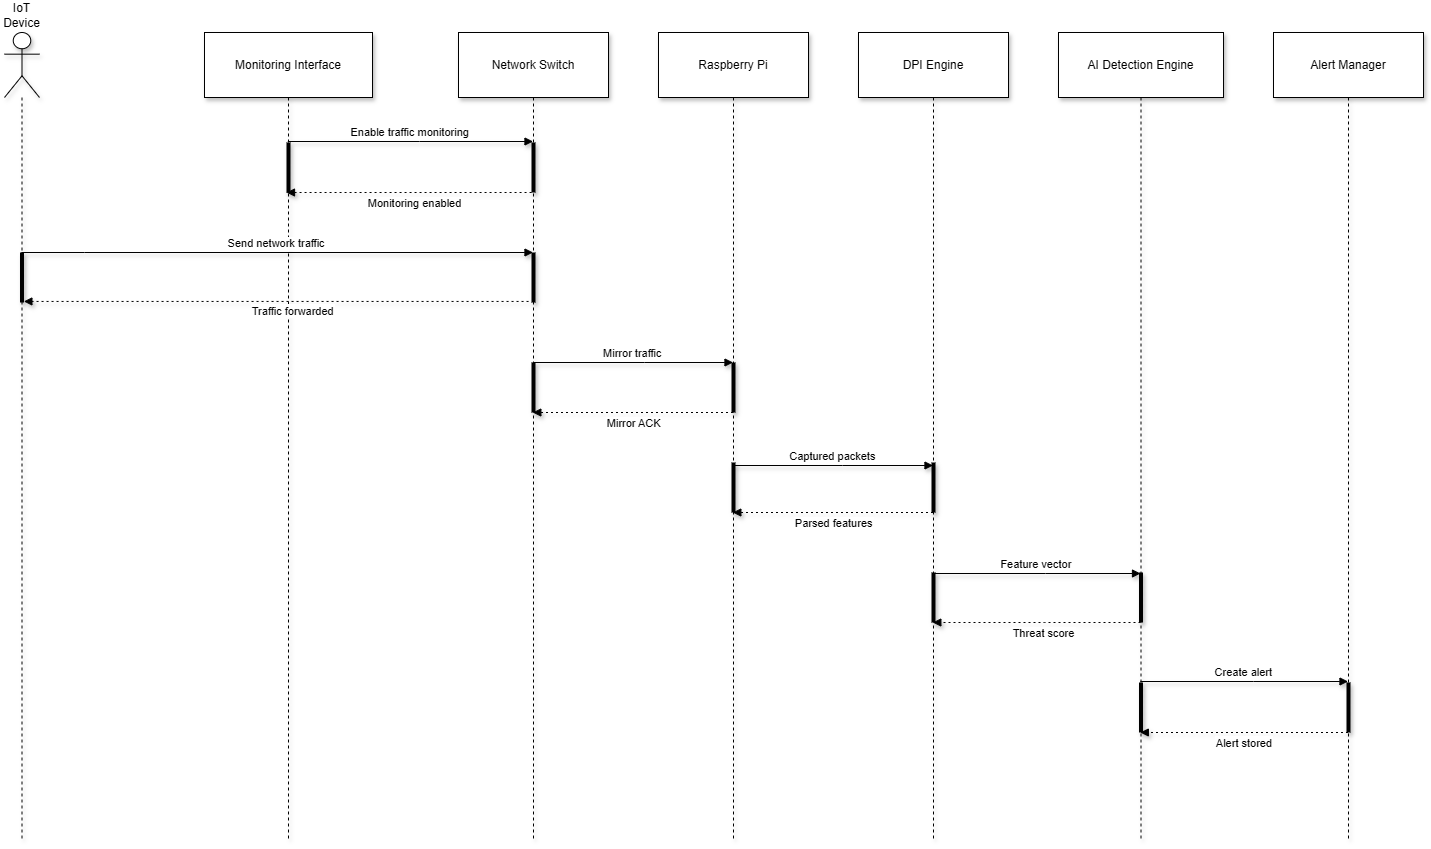

The diagram above was exported from draw.io. Its source (the exported page's mxGraphModel, read from the mxfile embedded in the PNG):
<mxGraphModel dx="1226" dy="661" grid="1" gridSize="10" guides="1" tooltips="1" connect="1" arrows="1" fold="1" page="1" pageScale="1" pageWidth="850" pageHeight="1100" math="0" shadow="0">
  <root>
    <mxCell id="0" />
    <mxCell id="1" parent="0" />
    <mxCell id="cm_X_aJD52FRVHbpkdzY-26" parent="1" style="shape=umlLifeline;perimeter=lifelinePerimeter;whiteSpace=wrap;container=1;dropTarget=0;collapsible=0;recursiveResize=0;outlineConnect=0;portConstraint=eastwest;newEdgeStyle={&quot;edgeStyle&quot;:&quot;elbowEdgeStyle&quot;,&quot;elbow&quot;:&quot;vertical&quot;,&quot;curved&quot;:0,&quot;rounded&quot;:0};participant=umlActor;verticalAlign=bottom;labelPosition=center;verticalLabelPosition=top;align=center;size=65;shadow=1;" value="IoT Device" vertex="1">
      <mxGeometry height="808" width="35" x="20" y="1050" as="geometry" />
    </mxCell>
    <mxCell id="cm_X_aJD52FRVHbpkdzY-27" parent="1" style="shape=umlLifeline;perimeter=lifelinePerimeter;whiteSpace=wrap;container=1;dropTarget=0;collapsible=0;recursiveResize=0;outlineConnect=0;portConstraint=eastwest;newEdgeStyle={&quot;edgeStyle&quot;:&quot;elbowEdgeStyle&quot;,&quot;elbow&quot;:&quot;vertical&quot;,&quot;curved&quot;:0,&quot;rounded&quot;:0};size=65;shadow=1;" value="Monitoring Interface" vertex="1">
      <mxGeometry height="808" width="168" x="220" y="1050" as="geometry" />
    </mxCell>
    <mxCell id="cm_X_aJD52FRVHbpkdzY-28" parent="1" style="shape=umlLifeline;perimeter=lifelinePerimeter;whiteSpace=wrap;container=1;dropTarget=0;collapsible=0;recursiveResize=0;outlineConnect=0;portConstraint=eastwest;newEdgeStyle={&quot;edgeStyle&quot;:&quot;elbowEdgeStyle&quot;,&quot;elbow&quot;:&quot;vertical&quot;,&quot;curved&quot;:0,&quot;rounded&quot;:0};size=65;shadow=1;" value="Network Switch" vertex="1">
      <mxGeometry height="808" width="150" x="474" y="1050" as="geometry" />
    </mxCell>
    <mxCell id="cm_X_aJD52FRVHbpkdzY-29" parent="1" style="shape=umlLifeline;perimeter=lifelinePerimeter;whiteSpace=wrap;container=1;dropTarget=0;collapsible=0;recursiveResize=0;outlineConnect=0;portConstraint=eastwest;newEdgeStyle={&quot;edgeStyle&quot;:&quot;elbowEdgeStyle&quot;,&quot;elbow&quot;:&quot;vertical&quot;,&quot;curved&quot;:0,&quot;rounded&quot;:0};size=65;shadow=1;" value="Raspberry Pi" vertex="1">
      <mxGeometry height="808" width="150" x="674" y="1050" as="geometry" />
    </mxCell>
    <mxCell id="cm_X_aJD52FRVHbpkdzY-30" parent="1" style="shape=umlLifeline;perimeter=lifelinePerimeter;whiteSpace=wrap;container=1;dropTarget=0;collapsible=0;recursiveResize=0;outlineConnect=0;portConstraint=eastwest;newEdgeStyle={&quot;edgeStyle&quot;:&quot;elbowEdgeStyle&quot;,&quot;elbow&quot;:&quot;vertical&quot;,&quot;curved&quot;:0,&quot;rounded&quot;:0};size=65;shadow=1;" value="DPI Engine" vertex="1">
      <mxGeometry height="808" width="150" x="874" y="1050" as="geometry" />
    </mxCell>
    <mxCell id="cm_X_aJD52FRVHbpkdzY-31" parent="1" style="shape=umlLifeline;perimeter=lifelinePerimeter;whiteSpace=wrap;container=1;dropTarget=0;collapsible=0;recursiveResize=0;outlineConnect=0;portConstraint=eastwest;newEdgeStyle={&quot;edgeStyle&quot;:&quot;elbowEdgeStyle&quot;,&quot;elbow&quot;:&quot;vertical&quot;,&quot;curved&quot;:0,&quot;rounded&quot;:0};size=65;shadow=1;" value="AI Detection Engine" vertex="1">
      <mxGeometry height="808" width="165" x="1074" y="1050" as="geometry" />
    </mxCell>
    <mxCell id="cm_X_aJD52FRVHbpkdzY-32" parent="1" style="shape=umlLifeline;perimeter=lifelinePerimeter;whiteSpace=wrap;container=1;dropTarget=0;collapsible=0;recursiveResize=0;outlineConnect=0;portConstraint=eastwest;newEdgeStyle={&quot;edgeStyle&quot;:&quot;elbowEdgeStyle&quot;,&quot;elbow&quot;:&quot;vertical&quot;,&quot;curved&quot;:0,&quot;rounded&quot;:0};size=65;shadow=1;" value="Alert Manager" vertex="1">
      <mxGeometry height="808" width="150" x="1289" y="1050" as="geometry" />
    </mxCell>
    <mxCell id="cm_X_aJD52FRVHbpkdzY-33" edge="1" parent="1" source="cm_X_aJD52FRVHbpkdzY-27" style="verticalAlign=bottom;edgeStyle=elbowEdgeStyle;elbow=vertical;curved=0;rounded=0;endArrow=block;shadow=1;" target="cm_X_aJD52FRVHbpkdzY-28" value="Enable traffic monitoring">
      <mxGeometry relative="1" as="geometry">
        <Array as="points">
          <mxPoint x="435" y="1159" />
        </Array>
      </mxGeometry>
    </mxCell>
    <mxCell id="cm_X_aJD52FRVHbpkdzY-34" edge="1" parent="1" style="verticalAlign=bottom;edgeStyle=elbowEdgeStyle;elbow=vertical;curved=0;rounded=0;dashed=1;dashPattern=2 3;endArrow=block;shadow=1;" value="Monitoring enabled">
      <mxGeometry relative="1" x="-0.0447" y="20" as="geometry">
        <mxPoint as="offset" />
        <Array as="points">
          <mxPoint x="436.55" y="1210" />
        </Array>
        <mxPoint x="547.05" y="1210" as="sourcePoint" />
        <mxPoint x="301.9973684210525" y="1210" as="targetPoint" />
      </mxGeometry>
    </mxCell>
    <mxCell id="cm_X_aJD52FRVHbpkdzY-35" edge="1" parent="1" source="cm_X_aJD52FRVHbpkdzY-26" style="verticalAlign=bottom;edgeStyle=elbowEdgeStyle;elbow=vertical;curved=0;rounded=0;endArrow=block;shadow=1;" target="cm_X_aJD52FRVHbpkdzY-28" value="Send network traffic">
      <mxGeometry relative="1" as="geometry">
        <Array as="points">
          <mxPoint x="100" y="1270" />
          <mxPoint x="331" y="1267" />
        </Array>
      </mxGeometry>
    </mxCell>
    <mxCell id="cm_X_aJD52FRVHbpkdzY-36" edge="1" parent="1" style="verticalAlign=bottom;edgeStyle=elbowEdgeStyle;elbow=vertical;curved=0;rounded=0;dashed=1;dashPattern=2 3;endArrow=block;entryX=0.979;entryY=0.25;entryDx=0;entryDy=0;entryPerimeter=0;shadow=1;" target="cm_X_aJD52FRVHbpkdzY-49" value="Traffic forwarded">
      <mxGeometry relative="1" x="-0.067" y="19" as="geometry">
        <mxPoint as="offset" />
        <Array as="points">
          <mxPoint x="329.55" y="1318.95" />
        </Array>
        <mxPoint x="544.05" y="1318.95" as="sourcePoint" />
        <mxPoint x="32.497368421052485" y="1318.95" as="targetPoint" />
      </mxGeometry>
    </mxCell>
    <mxCell id="cm_X_aJD52FRVHbpkdzY-37" edge="1" parent="1" source="cm_X_aJD52FRVHbpkdzY-28" style="verticalAlign=bottom;edgeStyle=elbowEdgeStyle;elbow=vertical;curved=0;rounded=0;endArrow=block;shadow=1;" target="cm_X_aJD52FRVHbpkdzY-29" value="Mirror traffic">
      <mxGeometry relative="1" as="geometry">
        <Array as="points">
          <mxPoint x="660" y="1380" />
        </Array>
      </mxGeometry>
    </mxCell>
    <mxCell id="cm_X_aJD52FRVHbpkdzY-38" edge="1" parent="1" source="cm_X_aJD52FRVHbpkdzY-29" style="verticalAlign=bottom;edgeStyle=elbowEdgeStyle;elbow=vertical;curved=0;rounded=0;dashed=1;dashPattern=2 3;endArrow=block;shadow=1;" target="cm_X_aJD52FRVHbpkdzY-28" value="Mirror ACK">
      <mxGeometry relative="1" x="-0.0148" y="20" as="geometry">
        <mxPoint as="offset" />
        <Array as="points">
          <mxPoint x="650" y="1430" />
        </Array>
      </mxGeometry>
    </mxCell>
    <mxCell id="cm_X_aJD52FRVHbpkdzY-39" edge="1" parent="1" source="cm_X_aJD52FRVHbpkdzY-29" style="verticalAlign=bottom;edgeStyle=elbowEdgeStyle;elbow=vertical;curved=0;rounded=0;endArrow=block;shadow=1;" target="cm_X_aJD52FRVHbpkdzY-30" value="Captured packets">
      <mxGeometry relative="1" as="geometry">
        <Array as="points">
          <mxPoint x="858" y="1483" />
        </Array>
      </mxGeometry>
    </mxCell>
    <mxCell id="cm_X_aJD52FRVHbpkdzY-40" edge="1" parent="1" source="cm_X_aJD52FRVHbpkdzY-30" style="verticalAlign=bottom;edgeStyle=elbowEdgeStyle;elbow=vertical;curved=0;rounded=0;dashed=1;dashPattern=2 3;endArrow=block;shadow=1;" target="cm_X_aJD52FRVHbpkdzY-29" value="Parsed features">
      <mxGeometry relative="1" x="-0.0148" y="20" as="geometry">
        <mxPoint as="offset" />
        <Array as="points">
          <mxPoint x="850" y="1530" />
        </Array>
      </mxGeometry>
    </mxCell>
    <mxCell id="cm_X_aJD52FRVHbpkdzY-41" edge="1" parent="1" source="cm_X_aJD52FRVHbpkdzY-30" style="verticalAlign=bottom;edgeStyle=elbowEdgeStyle;elbow=vertical;curved=0;rounded=0;endArrow=block;shadow=1;" target="cm_X_aJD52FRVHbpkdzY-31" value="Feature vector">
      <mxGeometry relative="1" as="geometry">
        <Array as="points">
          <mxPoint x="1061" y="1591" />
        </Array>
      </mxGeometry>
    </mxCell>
    <mxCell id="cm_X_aJD52FRVHbpkdzY-42" edge="1" parent="1" source="cm_X_aJD52FRVHbpkdzY-31" style="verticalAlign=bottom;edgeStyle=elbowEdgeStyle;elbow=vertical;curved=0;rounded=0;dashed=1;dashPattern=2 3;endArrow=block;shadow=1;" target="cm_X_aJD52FRVHbpkdzY-30" value="Threat score">
      <mxGeometry relative="1" x="-0.0745" y="20" as="geometry">
        <mxPoint as="offset" />
        <Array as="points">
          <mxPoint x="1060" y="1640" />
          <mxPoint x="1064" y="1645" />
        </Array>
      </mxGeometry>
    </mxCell>
    <mxCell id="cm_X_aJD52FRVHbpkdzY-43" edge="1" parent="1" source="cm_X_aJD52FRVHbpkdzY-31" style="verticalAlign=bottom;edgeStyle=elbowEdgeStyle;elbow=vertical;curved=0;rounded=0;endArrow=block;shadow=1;" target="cm_X_aJD52FRVHbpkdzY-32" value="Create alert">
      <mxGeometry relative="1" as="geometry">
        <Array as="points">
          <mxPoint x="1269" y="1699" />
        </Array>
      </mxGeometry>
    </mxCell>
    <mxCell id="cm_X_aJD52FRVHbpkdzY-44" edge="1" parent="1" source="cm_X_aJD52FRVHbpkdzY-32" style="verticalAlign=bottom;edgeStyle=elbowEdgeStyle;elbow=vertical;curved=0;rounded=0;dashed=1;dashPattern=2 3;endArrow=block;shadow=1;" target="cm_X_aJD52FRVHbpkdzY-31" value="Alert stored">
      <mxGeometry relative="1" x="-0.0022" y="20" as="geometry">
        <mxPoint as="offset" />
        <Array as="points">
          <mxPoint x="1260" y="1750" />
        </Array>
      </mxGeometry>
    </mxCell>
    <mxCell id="cm_X_aJD52FRVHbpkdzY-47" parent="1" style="line;strokeWidth=4;direction=south;html=1;perimeter=backbonePerimeter;points=[];outlineConnect=0;shadow=1;" value="" vertex="1">
      <mxGeometry height="50" width="10" x="299" y="1160" as="geometry" />
    </mxCell>
    <mxCell id="cm_X_aJD52FRVHbpkdzY-48" parent="1" style="line;strokeWidth=4;direction=south;html=1;perimeter=backbonePerimeter;points=[];outlineConnect=0;shadow=1;" value="" vertex="1">
      <mxGeometry height="50" width="10" x="544" y="1160" as="geometry" />
    </mxCell>
    <mxCell id="cm_X_aJD52FRVHbpkdzY-49" parent="1" style="line;strokeWidth=4;direction=south;html=1;perimeter=backbonePerimeter;points=[];outlineConnect=0;shadow=1;" value="" vertex="1">
      <mxGeometry height="50" width="7.5" x="33.75" y="1270" as="geometry" />
    </mxCell>
    <mxCell id="cm_X_aJD52FRVHbpkdzY-50" parent="1" style="line;strokeWidth=4;direction=south;html=1;perimeter=backbonePerimeter;points=[];outlineConnect=0;shadow=1;" value="" vertex="1">
      <mxGeometry height="50" width="10" x="544" y="1270" as="geometry" />
    </mxCell>
    <mxCell id="cm_X_aJD52FRVHbpkdzY-51" parent="1" style="line;strokeWidth=4;direction=south;html=1;perimeter=backbonePerimeter;points=[];outlineConnect=0;shadow=1;" value="" vertex="1">
      <mxGeometry height="50" width="10" x="744" y="1380" as="geometry" />
    </mxCell>
    <mxCell id="cm_X_aJD52FRVHbpkdzY-52" parent="1" style="line;strokeWidth=4;direction=south;html=1;perimeter=backbonePerimeter;points=[];outlineConnect=0;shadow=1;" value="" vertex="1">
      <mxGeometry height="50" width="10" x="544" y="1380" as="geometry" />
    </mxCell>
    <mxCell id="cm_X_aJD52FRVHbpkdzY-53" parent="1" style="line;strokeWidth=4;direction=south;html=1;perimeter=backbonePerimeter;points=[];outlineConnect=0;shadow=1;" value="" vertex="1">
      <mxGeometry height="50" width="10" x="944" y="1480" as="geometry" />
    </mxCell>
    <mxCell id="cm_X_aJD52FRVHbpkdzY-54" parent="1" style="line;strokeWidth=4;direction=south;html=1;perimeter=backbonePerimeter;points=[];outlineConnect=0;shadow=1;" value="" vertex="1">
      <mxGeometry height="50" width="10" x="944" y="1590" as="geometry" />
    </mxCell>
    <mxCell id="cm_X_aJD52FRVHbpkdzY-55" parent="1" style="line;strokeWidth=4;direction=south;html=1;perimeter=backbonePerimeter;points=[];outlineConnect=0;shadow=1;" value="" vertex="1">
      <mxGeometry height="50" width="10" x="744" y="1480" as="geometry" />
    </mxCell>
    <mxCell id="cm_X_aJD52FRVHbpkdzY-56" parent="1" style="line;strokeWidth=4;direction=south;html=1;perimeter=backbonePerimeter;points=[];outlineConnect=0;shadow=1;" value="" vertex="1">
      <mxGeometry height="50" width="10" x="1151.5" y="1590" as="geometry" />
    </mxCell>
    <mxCell id="cm_X_aJD52FRVHbpkdzY-57" parent="1" style="line;strokeWidth=4;direction=south;html=1;perimeter=backbonePerimeter;points=[];outlineConnect=0;shadow=1;" value="" vertex="1">
      <mxGeometry height="50" width="10" x="1151.5" y="1700" as="geometry" />
    </mxCell>
    <mxCell id="cm_X_aJD52FRVHbpkdzY-58" parent="1" style="line;strokeWidth=4;direction=south;html=1;perimeter=backbonePerimeter;points=[];outlineConnect=0;shadow=1;" value="" vertex="1">
      <mxGeometry height="50" width="10" x="1359" y="1700" as="geometry" />
    </mxCell>
  </root>
</mxGraphModel>